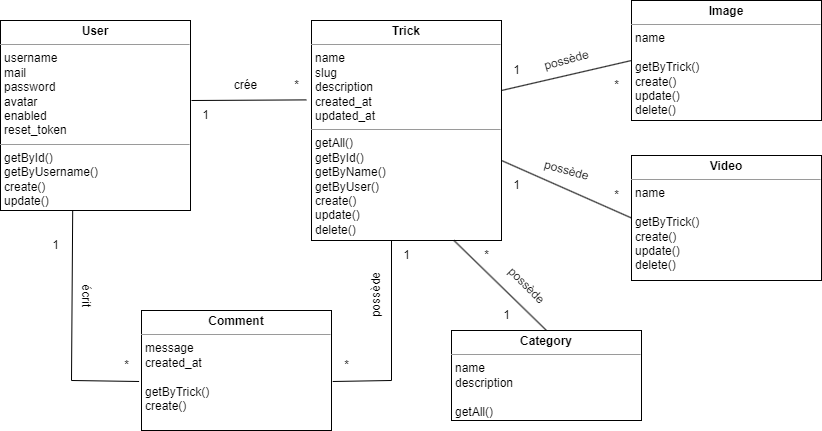

The diagram above was exported from draw.io. Its source (the exported page's mxGraphModel, read from the mxfile embedded in the PNG):
<mxGraphModel dx="1290" dy="534" grid="1" gridSize="10" guides="1" tooltips="1" connect="1" arrows="1" fold="1" page="1" pageScale="1" pageWidth="827" pageHeight="1169" math="0" shadow="0">
  <root>
    <mxCell id="0" />
    <mxCell id="1" parent="0" />
    <mxCell id="L9QXTHc2gO00vsPHOW2I-1" value="" style="endArrow=none;html=1;rounded=0;entryX=0.827;entryY=0.98;entryDx=0;entryDy=0;entryPerimeter=0;" parent="1" target="L9QXTHc2gO00vsPHOW2I-6" edge="1">
      <mxGeometry relative="1" as="geometry">
        <mxPoint x="360" y="120" as="sourcePoint" />
        <mxPoint x="470" y="165" as="targetPoint" />
      </mxGeometry>
    </mxCell>
    <mxCell id="L9QXTHc2gO00vsPHOW2I-2" value="" style="endArrow=none;html=1;rounded=0;exitX=0.38;exitY=0.995;exitDx=0;exitDy=0;entryX=0.92;entryY=1.033;entryDx=0;entryDy=0;entryPerimeter=0;exitPerimeter=0;" parent="1" source="L9QXTHc2gO00vsPHOW2I-10" target="L9QXTHc2gO00vsPHOW2I-5" edge="1">
      <mxGeometry relative="1" as="geometry">
        <mxPoint x="250" y="250" as="sourcePoint" />
        <mxPoint x="250" y="360" as="targetPoint" />
        <Array as="points">
          <mxPoint x="240" y="400" />
        </Array>
      </mxGeometry>
    </mxCell>
    <mxCell id="L9QXTHc2gO00vsPHOW2I-3" value="1" style="text;html=1;align=center;verticalAlign=middle;resizable=0;points=[];autosize=1;strokeColor=none;fillColor=none;" parent="1" vertex="1">
      <mxGeometry x="209" y="250" width="30" height="30" as="geometry" />
    </mxCell>
    <mxCell id="L9QXTHc2gO00vsPHOW2I-4" value="1" style="text;html=1;align=center;verticalAlign=middle;resizable=0;points=[];autosize=1;strokeColor=none;fillColor=none;" parent="1" vertex="1">
      <mxGeometry x="359" y="120" width="30" height="30" as="geometry" />
    </mxCell>
    <mxCell id="L9QXTHc2gO00vsPHOW2I-5" value="*" style="text;html=1;align=center;verticalAlign=middle;resizable=0;points=[];autosize=1;strokeColor=none;fillColor=none;" parent="1" vertex="1">
      <mxGeometry x="280" y="370" width="30" height="30" as="geometry" />
    </mxCell>
    <mxCell id="L9QXTHc2gO00vsPHOW2I-6" value="*" style="text;html=1;align=center;verticalAlign=middle;resizable=0;points=[];autosize=1;strokeColor=none;fillColor=none;" parent="1" vertex="1">
      <mxGeometry x="450" y="90" width="30" height="30" as="geometry" />
    </mxCell>
    <mxCell id="L9QXTHc2gO00vsPHOW2I-7" value="crée" style="text;html=1;align=center;verticalAlign=middle;resizable=0;points=[];autosize=1;strokeColor=none;fillColor=none;rotation=0;" parent="1" vertex="1">
      <mxGeometry x="389" y="90" width="50" height="30" as="geometry" />
    </mxCell>
    <mxCell id="L9QXTHc2gO00vsPHOW2I-8" value="écrit" style="text;html=1;align=center;verticalAlign=middle;resizable=0;points=[];autosize=1;strokeColor=none;fillColor=none;rotation=90;" parent="1" vertex="1">
      <mxGeometry x="230" y="300" width="50" height="30" as="geometry" />
    </mxCell>
    <mxCell id="L9QXTHc2gO00vsPHOW2I-9" value="" style="endArrow=none;html=1;rounded=0;startArrow=none;entryX=0.04;entryY=1.033;entryDx=0;entryDy=0;entryPerimeter=0;" parent="1" target="L9QXTHc2gO00vsPHOW2I-13" edge="1">
      <mxGeometry relative="1" as="geometry">
        <mxPoint x="560" y="230" as="sourcePoint" />
        <mxPoint x="500" y="440" as="targetPoint" />
        <Array as="points">
          <mxPoint x="560" y="400" />
        </Array>
      </mxGeometry>
    </mxCell>
    <mxCell id="L9QXTHc2gO00vsPHOW2I-10" value="&lt;p style=&quot;margin:0px;margin-top:4px;text-align:center;&quot;&gt;&lt;b&gt;User&lt;/b&gt;&lt;/p&gt;&lt;hr size=&quot;1&quot;&gt;&lt;p style=&quot;margin:0px;margin-left:4px;&quot;&gt;username&lt;/p&gt;&lt;p style=&quot;margin:0px;margin-left:4px;&quot;&gt;mail&lt;/p&gt;&lt;p style=&quot;margin:0px;margin-left:4px;&quot;&gt;password&lt;/p&gt;&lt;p style=&quot;margin:0px;margin-left:4px;&quot;&gt;avatar&lt;/p&gt;&lt;p style=&quot;margin:0px;margin-left:4px;&quot;&gt;enabled&lt;/p&gt;&lt;p style=&quot;margin:0px;margin-left:4px;&quot;&gt;reset_token&lt;/p&gt;&lt;hr size=&quot;1&quot;&gt;&lt;p style=&quot;margin:0px;margin-left:4px;&quot;&gt;&lt;span style=&quot;background-color: initial;&quot;&gt;getById()&lt;/span&gt;&lt;br&gt;&lt;/p&gt;&lt;p style=&quot;margin:0px;margin-left:4px;&quot;&gt;&lt;span style=&quot;background-color: initial;&quot;&gt;getByUsername()&lt;/span&gt;&lt;/p&gt;&lt;p style=&quot;margin:0px;margin-left:4px;&quot;&gt;&lt;span style=&quot;background-color: initial;&quot;&gt;create()&lt;/span&gt;&lt;br&gt;&lt;/p&gt;&lt;p style=&quot;margin:0px;margin-left:4px;&quot;&gt;update()&lt;/p&gt;" style="verticalAlign=top;align=left;overflow=fill;fontSize=12;fontFamily=Helvetica;html=1;" parent="1" vertex="1">
      <mxGeometry x="169" y="40" width="190" height="190" as="geometry" />
    </mxCell>
    <mxCell id="L9QXTHc2gO00vsPHOW2I-11" value="&lt;p style=&quot;margin:0px;margin-top:4px;text-align:center;&quot;&gt;&lt;b&gt;Comment&lt;/b&gt;&lt;/p&gt;&lt;hr size=&quot;1&quot;&gt;&lt;p style=&quot;margin:0px;margin-left:4px;&quot;&gt;message&lt;/p&gt;&lt;p style=&quot;margin:0px;margin-left:4px;&quot;&gt;&lt;span style=&quot;background-color: initial;&quot;&gt;created_at&lt;/span&gt;&lt;/p&gt;&lt;p style=&quot;margin:0px;margin-left:4px;&quot;&gt;&lt;br&gt;&lt;/p&gt;&lt;p style=&quot;margin:0px;margin-left:4px;&quot;&gt;&lt;span style=&quot;background-color: initial;&quot;&gt;getByTrick()&lt;/span&gt;&lt;br&gt;&lt;/p&gt;&lt;p style=&quot;margin:0px;margin-left:4px;&quot;&gt;&lt;span style=&quot;background-color: initial;&quot;&gt;create()&lt;/span&gt;&lt;/p&gt;" style="verticalAlign=top;align=left;overflow=fill;fontSize=12;fontFamily=Helvetica;html=1;" parent="1" vertex="1">
      <mxGeometry x="310" y="330" width="190" height="120" as="geometry" />
    </mxCell>
    <mxCell id="L9QXTHc2gO00vsPHOW2I-12" value="1" style="text;html=1;align=center;verticalAlign=middle;resizable=0;points=[];autosize=1;strokeColor=none;fillColor=none;" parent="1" vertex="1">
      <mxGeometry x="560" y="260" width="30" height="30" as="geometry" />
    </mxCell>
    <mxCell id="L9QXTHc2gO00vsPHOW2I-13" value="*" style="text;html=1;align=center;verticalAlign=middle;resizable=0;points=[];autosize=1;strokeColor=none;fillColor=none;" parent="1" vertex="1">
      <mxGeometry x="500" y="370" width="30" height="30" as="geometry" />
    </mxCell>
    <mxCell id="L9QXTHc2gO00vsPHOW2I-14" value="possède" style="text;html=1;align=center;verticalAlign=middle;resizable=0;points=[];autosize=1;strokeColor=none;fillColor=none;rotation=-90;" parent="1" vertex="1">
      <mxGeometry x="510" y="300" width="70" height="30" as="geometry" />
    </mxCell>
    <mxCell id="L9QXTHc2gO00vsPHOW2I-15" value="&lt;p style=&quot;margin:0px;margin-top:4px;text-align:center;&quot;&gt;&lt;b&gt;Trick&lt;/b&gt;&lt;/p&gt;&lt;hr size=&quot;1&quot;&gt;&lt;p style=&quot;margin:0px;margin-left:4px;&quot;&gt;name&lt;/p&gt;&lt;p style=&quot;margin:0px;margin-left:4px;&quot;&gt;slug&lt;/p&gt;&lt;p style=&quot;margin:0px;margin-left:4px;&quot;&gt;description&lt;/p&gt;&lt;p style=&quot;margin:0px;margin-left:4px;&quot;&gt;created_at&lt;/p&gt;&lt;p style=&quot;margin:0px;margin-left:4px;&quot;&gt;updated_at&lt;/p&gt;&lt;hr size=&quot;1&quot;&gt;&lt;p style=&quot;margin:0px;margin-left:4px;&quot;&gt;getAll()&lt;/p&gt;&lt;p style=&quot;margin:0px;margin-left:4px;&quot;&gt;&lt;span style=&quot;background-color: initial;&quot;&gt;getById()&lt;/span&gt;&lt;br&gt;&lt;/p&gt;&lt;p style=&quot;margin:0px;margin-left:4px;&quot;&gt;getByName()&lt;/p&gt;&lt;p style=&quot;margin:0px;margin-left:4px;&quot;&gt;getByUser()&lt;/p&gt;&lt;p style=&quot;margin:0px;margin-left:4px;&quot;&gt;create()&lt;/p&gt;&lt;p style=&quot;margin:0px;margin-left:4px;&quot;&gt;update()&lt;/p&gt;&lt;p style=&quot;margin:0px;margin-left:4px;&quot;&gt;delete()&lt;/p&gt;" style="verticalAlign=top;align=left;overflow=fill;fontSize=12;fontFamily=Helvetica;html=1;" parent="1" vertex="1">
      <mxGeometry x="480" y="40" width="190" height="220" as="geometry" />
    </mxCell>
    <mxCell id="-PGOFN8Iwvt0Z_NiKVi0-1" value="&lt;p style=&quot;margin:0px;margin-top:4px;text-align:center;&quot;&gt;&lt;b&gt;Image&lt;/b&gt;&lt;/p&gt;&lt;hr size=&quot;1&quot;&gt;&lt;p style=&quot;margin:0px;margin-left:4px;&quot;&gt;&lt;span style=&quot;background-color: initial;&quot;&gt;name&lt;/span&gt;&lt;br&gt;&lt;/p&gt;&lt;p style=&quot;margin:0px;margin-left:4px;&quot;&gt;&lt;span style=&quot;background-color: initial;&quot;&gt;&lt;br&gt;&lt;/span&gt;&lt;/p&gt;&lt;p style=&quot;margin:0px;margin-left:4px;&quot;&gt;&lt;span style=&quot;background-color: initial;&quot;&gt;getByTrick()&lt;/span&gt;&lt;/p&gt;&lt;p style=&quot;margin:0px;margin-left:4px;&quot;&gt;&lt;span style=&quot;background-color: initial;&quot;&gt;create()&lt;/span&gt;&lt;/p&gt;&lt;p style=&quot;margin:0px;margin-left:4px;&quot;&gt;&lt;span style=&quot;background-color: initial;&quot;&gt;update()&lt;/span&gt;&lt;/p&gt;&lt;p style=&quot;margin:0px;margin-left:4px;&quot;&gt;&lt;span style=&quot;background-color: initial;&quot;&gt;delete()&lt;/span&gt;&lt;/p&gt;" style="verticalAlign=top;align=left;overflow=fill;fontSize=12;fontFamily=Helvetica;html=1;" parent="1" vertex="1">
      <mxGeometry x="800" y="20" width="190" height="120" as="geometry" />
    </mxCell>
    <mxCell id="-PGOFN8Iwvt0Z_NiKVi0-2" value="&lt;p style=&quot;margin:0px;margin-top:4px;text-align:center;&quot;&gt;&lt;b&gt;Video&lt;/b&gt;&lt;/p&gt;&lt;hr size=&quot;1&quot;&gt;&lt;p style=&quot;margin:0px;margin-left:4px;&quot;&gt;&lt;span style=&quot;background-color: initial;&quot;&gt;name&lt;/span&gt;&lt;br&gt;&lt;/p&gt;&lt;p style=&quot;margin:0px;margin-left:4px;&quot;&gt;&lt;span style=&quot;background-color: initial;&quot;&gt;&lt;br&gt;&lt;/span&gt;&lt;/p&gt;&lt;p style=&quot;margin:0px;margin-left:4px;&quot;&gt;&lt;span style=&quot;background-color: initial;&quot;&gt;getByTrick()&lt;/span&gt;&lt;/p&gt;&lt;p style=&quot;margin:0px;margin-left:4px;&quot;&gt;&lt;span style=&quot;background-color: initial;&quot;&gt;create()&lt;/span&gt;&lt;/p&gt;&lt;p style=&quot;margin:0px;margin-left:4px;&quot;&gt;&lt;span style=&quot;background-color: initial;&quot;&gt;update()&lt;/span&gt;&lt;/p&gt;&lt;p style=&quot;margin:0px;margin-left:4px;&quot;&gt;delete()&lt;/p&gt;" style="verticalAlign=top;align=left;overflow=fill;fontSize=12;fontFamily=Helvetica;html=1;" parent="1" vertex="1">
      <mxGeometry x="800" y="175" width="190" height="125" as="geometry" />
    </mxCell>
    <mxCell id="-PGOFN8Iwvt0Z_NiKVi0-3" value="" style="endArrow=none;html=1;rounded=0;startArrow=none;entryX=1;entryY=0.25;entryDx=0;entryDy=0;exitX=0;exitY=0.5;exitDx=0;exitDy=0;" parent="1" source="-PGOFN8Iwvt0Z_NiKVi0-1" edge="1">
      <mxGeometry relative="1" as="geometry">
        <mxPoint x="732" y="95" as="sourcePoint" />
        <mxPoint x="670" y="110" as="targetPoint" />
        <Array as="points" />
      </mxGeometry>
    </mxCell>
    <mxCell id="-PGOFN8Iwvt0Z_NiKVi0-4" value="" style="endArrow=none;html=1;rounded=0;startArrow=none;entryX=1;entryY=0.75;entryDx=0;entryDy=0;exitX=0;exitY=0.5;exitDx=0;exitDy=0;" parent="1" source="-PGOFN8Iwvt0Z_NiKVi0-2" edge="1">
      <mxGeometry relative="1" as="geometry">
        <mxPoint x="810" y="165" as="sourcePoint" />
        <mxPoint x="670" y="180" as="targetPoint" />
        <Array as="points" />
      </mxGeometry>
    </mxCell>
    <mxCell id="-PGOFN8Iwvt0Z_NiKVi0-5" value="*" style="text;html=1;align=center;verticalAlign=middle;resizable=0;points=[];autosize=1;strokeColor=none;fillColor=none;" parent="1" vertex="1">
      <mxGeometry x="770" y="90" width="30" height="30" as="geometry" />
    </mxCell>
    <mxCell id="-PGOFN8Iwvt0Z_NiKVi0-6" value="*" style="text;html=1;align=center;verticalAlign=middle;resizable=0;points=[];autosize=1;strokeColor=none;fillColor=none;" parent="1" vertex="1">
      <mxGeometry x="770" y="200" width="30" height="30" as="geometry" />
    </mxCell>
    <mxCell id="-PGOFN8Iwvt0Z_NiKVi0-7" value="1" style="text;html=1;align=center;verticalAlign=middle;resizable=0;points=[];autosize=1;strokeColor=none;fillColor=none;" parent="1" vertex="1">
      <mxGeometry x="670" y="75" width="30" height="30" as="geometry" />
    </mxCell>
    <mxCell id="-PGOFN8Iwvt0Z_NiKVi0-8" value="1" style="text;html=1;align=center;verticalAlign=middle;resizable=0;points=[];autosize=1;strokeColor=none;fillColor=none;" parent="1" vertex="1">
      <mxGeometry x="670" y="190" width="30" height="30" as="geometry" />
    </mxCell>
    <mxCell id="-PGOFN8Iwvt0Z_NiKVi0-9" value="possède" style="text;html=1;align=center;verticalAlign=middle;resizable=0;points=[];autosize=1;strokeColor=none;fillColor=none;rotation=15;" parent="1" vertex="1">
      <mxGeometry x="700" y="175" width="70" height="30" as="geometry" />
    </mxCell>
    <mxCell id="-PGOFN8Iwvt0Z_NiKVi0-10" value="possède" style="text;html=1;align=center;verticalAlign=middle;resizable=0;points=[];autosize=1;strokeColor=none;fillColor=none;rotation=-15;" parent="1" vertex="1">
      <mxGeometry x="700" y="65" width="70" height="30" as="geometry" />
    </mxCell>
    <mxCell id="U_UVCeOsUYpYcOGBolw9-1" value="&lt;p style=&quot;margin:0px;margin-top:4px;text-align:center;&quot;&gt;&lt;b&gt;Category&lt;/b&gt;&lt;/p&gt;&lt;hr size=&quot;1&quot;&gt;&lt;p style=&quot;margin:0px;margin-left:4px;&quot;&gt;&lt;span style=&quot;background-color: initial;&quot;&gt;name&lt;/span&gt;&lt;br&gt;&lt;/p&gt;&lt;p style=&quot;margin:0px;margin-left:4px;&quot;&gt;&lt;span style=&quot;background-color: initial;&quot;&gt;description&lt;/span&gt;&lt;/p&gt;&lt;p style=&quot;margin:0px;margin-left:4px;&quot;&gt;&lt;br&gt;&lt;/p&gt;&lt;p style=&quot;margin:0px;margin-left:4px;&quot;&gt;getAll()&lt;/p&gt;" style="verticalAlign=top;align=left;overflow=fill;fontSize=12;fontFamily=Helvetica;html=1;" parent="1" vertex="1">
      <mxGeometry x="620" y="350" width="190" height="90" as="geometry" />
    </mxCell>
    <mxCell id="U_UVCeOsUYpYcOGBolw9-2" value="" style="endArrow=none;html=1;rounded=0;startArrow=none;entryX=0.75;entryY=1;entryDx=0;entryDy=0;exitX=0.5;exitY=0;exitDx=0;exitDy=0;" parent="1" source="U_UVCeOsUYpYcOGBolw9-1" target="L9QXTHc2gO00vsPHOW2I-15" edge="1">
      <mxGeometry relative="1" as="geometry">
        <mxPoint x="760" y="318" as="sourcePoint" />
        <mxPoint x="630" y="260" as="targetPoint" />
        <Array as="points" />
      </mxGeometry>
    </mxCell>
    <mxCell id="U_UVCeOsUYpYcOGBolw9-3" value="*" style="text;html=1;align=center;verticalAlign=middle;resizable=0;points=[];autosize=1;strokeColor=none;fillColor=none;" parent="1" vertex="1">
      <mxGeometry x="640" y="260" width="30" height="30" as="geometry" />
    </mxCell>
    <mxCell id="U_UVCeOsUYpYcOGBolw9-4" value="1" style="text;html=1;align=center;verticalAlign=middle;resizable=0;points=[];autosize=1;strokeColor=none;fillColor=none;" parent="1" vertex="1">
      <mxGeometry x="660" y="320" width="30" height="30" as="geometry" />
    </mxCell>
    <mxCell id="U_UVCeOsUYpYcOGBolw9-5" value="possède" style="text;html=1;align=center;verticalAlign=middle;resizable=0;points=[];autosize=1;strokeColor=none;fillColor=none;rotation=45;" parent="1" vertex="1">
      <mxGeometry x="660" y="290" width="70" height="30" as="geometry" />
    </mxCell>
  </root>
</mxGraphModel>